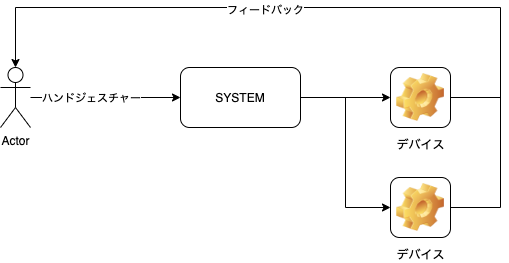

The diagram above was exported from draw.io. Its source (the exported page's mxGraphModel, read from the mxfile embedded in the PNG):
<mxGraphModel dx="1308" dy="975" grid="1" gridSize="10" guides="1" tooltips="1" connect="1" arrows="1" fold="1" page="1" pageScale="1" pageWidth="850" pageHeight="1100" math="0" shadow="0">
  <root>
    <mxCell id="0" />
    <mxCell id="1" parent="0" />
    <mxCell id="5" style="edgeStyle=orthogonalEdgeStyle;rounded=0;orthogonalLoop=1;jettySize=auto;html=1;entryX=0;entryY=0.5;entryDx=0;entryDy=0;" parent="1" source="2" target="4" edge="1">
      <mxGeometry relative="1" as="geometry" />
    </mxCell>
    <mxCell id="6" value="ハンドジェスチャー" style="edgeLabel;html=1;align=center;verticalAlign=middle;resizable=0;points=[];" parent="5" vertex="1" connectable="0">
      <mxGeometry x="-0.1976" y="1" relative="1" as="geometry">
        <mxPoint y="1" as="offset" />
      </mxGeometry>
    </mxCell>
    <mxCell id="2" value="Actor" style="shape=umlActor;verticalLabelPosition=bottom;verticalAlign=top;html=1;outlineConnect=0;" parent="1" vertex="1">
      <mxGeometry x="110" y="90" width="30" height="60" as="geometry" />
    </mxCell>
    <mxCell id="8" style="edgeStyle=orthogonalEdgeStyle;rounded=0;orthogonalLoop=1;jettySize=auto;html=1;entryX=0;entryY=0.5;entryDx=0;entryDy=0;" parent="1" source="4" target="7" edge="1">
      <mxGeometry relative="1" as="geometry" />
    </mxCell>
    <mxCell id="10" style="edgeStyle=orthogonalEdgeStyle;rounded=0;orthogonalLoop=1;jettySize=auto;html=1;entryX=0;entryY=0.5;entryDx=0;entryDy=0;" parent="1" source="4" target="9" edge="1">
      <mxGeometry relative="1" as="geometry" />
    </mxCell>
    <mxCell id="4" value="SYSTEM" style="rounded=1;whiteSpace=wrap;html=1;" parent="1" vertex="1">
      <mxGeometry x="290" y="90" width="120" height="60" as="geometry" />
    </mxCell>
    <mxCell id="12" style="edgeStyle=orthogonalEdgeStyle;rounded=0;orthogonalLoop=1;jettySize=auto;html=1;endArrow=none;endFill=0;" parent="1" source="7" edge="1">
      <mxGeometry relative="1" as="geometry">
        <mxPoint x="610" y="120" as="targetPoint" />
      </mxGeometry>
    </mxCell>
    <mxCell id="7" value="デバイス" style="icon;html=1;image=img/clipart/Gear_128x128.png" parent="1" vertex="1">
      <mxGeometry x="500" y="90" width="60" height="60" as="geometry" />
    </mxCell>
    <mxCell id="11" style="edgeStyle=orthogonalEdgeStyle;rounded=0;orthogonalLoop=1;jettySize=auto;html=1;" parent="1" source="9" target="2" edge="1">
      <mxGeometry relative="1" as="geometry">
        <Array as="points">
          <mxPoint x="610" y="230" />
          <mxPoint x="610" y="30" />
          <mxPoint x="125" y="30" />
        </Array>
      </mxGeometry>
    </mxCell>
    <mxCell id="13" value="フィードバック" style="edgeLabel;html=1;align=center;verticalAlign=middle;resizable=0;points=[];" parent="11" vertex="1" connectable="0">
      <mxGeometry x="0.2235" y="2" relative="1" as="geometry">
        <mxPoint as="offset" />
      </mxGeometry>
    </mxCell>
    <mxCell id="9" value="デバイス" style="icon;html=1;image=img/clipart/Gear_128x128.png" parent="1" vertex="1">
      <mxGeometry x="500" y="200" width="60" height="60" as="geometry" />
    </mxCell>
  </root>
</mxGraphModel>